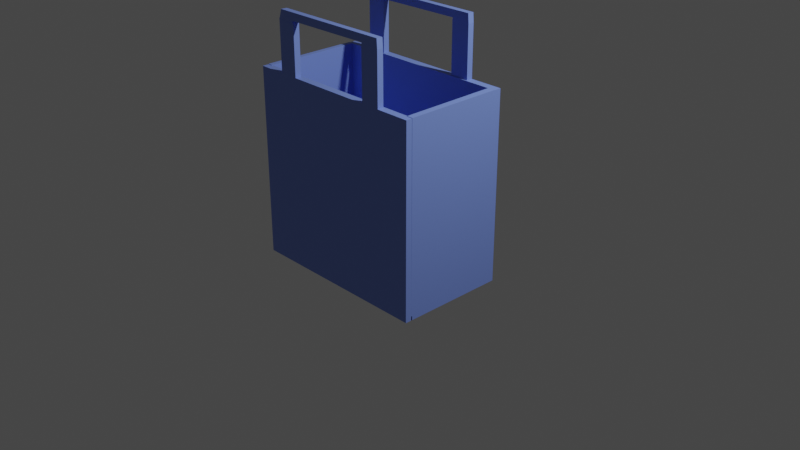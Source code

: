 # Source: bag.blend  (saved by Blender 2.80.75; exported with 4.5.12 LTS)
import bpy
from mathutils import Matrix  # noqa: F401  (used for matrix-valued properties, if any)

bpy.ops.wm.read_factory_settings(use_empty=True)
scene = bpy.context.scene
scene.name = 'Scene'

# ---- collections
col_collection = bpy.data.collections.new('Collection'); scene.collection.children.link(col_collection)

# ---- materials (node trees are filled in below, after node groups)
mat_material_001 = bpy.data.materials.new('Material.001')
mat_material_001.use_transparent_shadow = False

# ---- material node trees
mat_material_001.use_nodes = True; mat_material_001.node_tree.nodes.clear()
_N = mat_material_001.node_tree.nodes; _L = mat_material_001.node_tree.links
n0 = _N.new('ShaderNodeOutputMaterial'); n0.name = 'Material Output'; n0.location = (300, 300)
n1 = _N.new('ShaderNodeBsdfPrincipled'); n1.name = 'Principled BSDF'; n1.location = (10, 300)
n1.distribution = 'GGX'
n1.subsurface_method = 'BURLEY'
n1.inputs[0].default_value = (0.1972, 0.2968, 0.8, 1.0)
n1.inputs[3].default_value = 1.45
n1.inputs[27].default_value = (0.0, 0.0, 0.0, 1.0)
n1.inputs[28].default_value = 1.0
_L.new(n1.outputs[0], n0.inputs[0])
n0.is_active_output = True

# ---- world
world_world = bpy.data.worlds.new('World'); scene.world = world_world
world_world.use_nodes = True; world_world.node_tree.nodes.clear()
_N = world_world.node_tree.nodes; _L = world_world.node_tree.links
n0 = _N.new('ShaderNodeOutputWorld'); n0.name = 'World Output'; n0.location = (300, 300)
n1 = _N.new('ShaderNodeBackground'); n1.name = 'Background'; n1.location = (10, 300)
n1.inputs[0].default_value = (0.05088, 0.05088, 0.05088, 1.0)
_L.new(n1.outputs[0], n0.inputs[0])
n0.is_active_output = True
world_world.color = (0.05088, 0.05088, 0.05088)
world_world.use_sun_shadow = False
world_world.sun_shadow_jitter_overblur = 0.0

# ---- cameras
cam_camera = bpy.data.cameras.new('Camera')
cam_camera.clip_end = 100.0
cam_camera.ortho_scale = 7.314

# ---- lights
light_light = bpy.data.lights.new('Light', 'POINT')
light_light.transmission_factor = 0.0
light_light.energy = 1000.0
light_light.shadow_soft_size = 0.1
light_light.shadow_maximum_resolution = 0.006
light_light.use_absolute_resolution = True

# ---- meshes
me_cube_002 = bpy.data.meshes.new('Cube.002')
me_cube_002.from_pydata([(-1.0, -1.0, -1.0), (-1.0, -1.0, 1.0), (-1.0, 1.0, -1.0), (-1.0, 1.0, 1.0), (1.0, -1.0, -1.0), (1.0, -1.0, 1.0), (1.0, 1.0, -1.0), (1.0, 1.0, 1.0), (-1.0, 26.87, -1.0), (-1.0, 26.87, 1.0), (-1.0, 28.87, -1.0), (-1.0, 28.87, 1.0), (1.0, 26.87, -1.0), (1.0, 26.87, 1.0), (1.0, 28.87, -1.0), (1.0, 28.87, 1.0), (1.0, 26.87, -0.9565), (-1.0, 26.87, -0.9544), (1.0, 0.6959, -0.9565), (1.0, 0.6959, -1.0), (-1.0, 0.6959, -1.0), (-1.0, 0.6959, -0.9544), (-0.9551, 26.87, -0.9544), (-0.9462, 0.6959, -0.9544), (-0.9979, 26.87, 1.005), (-0.9979, 0.6959, 1.005), (-0.953, 26.87, 1.004), (-0.9441, 0.6959, 1.004), (0.9243, 26.87, -0.9564), (0.934, 0.6959, -0.9564), (0.9264, 26.87, 1.004), (1.002, 26.87, 1.004), (0.9361, 0.6959, 1.004), (1.002, 0.6959, 1.004), (-0.7018, 27.29, 0.7915), (-0.7018, 27.29, 1.536), (-0.7018, 28.97, 0.7915), (-0.7018, 28.97, 1.536), (-0.4982, 27.29, 0.7915), (-0.4982, 27.29, 1.536), (-0.4982, 28.97, 0.7915), (-0.4982, 28.97, 1.536), (0.436, 27.29, 0.7915), (0.436, 27.29, 1.536), (0.436, 28.97, 0.7915), (0.436, 28.97, 1.536), (0.6396, 27.29, 0.7915), (0.6396, 27.29, 1.536), (0.6396, 28.97, 0.7915), (0.6396, 28.97, 1.536), (0.4435, 27.25, 1.556), (0.4438, 28.93, 1.553), (0.632, 29.0, 1.631), (0.6317, 27.32, 1.634), (-0.4924, 27.07, 1.548), (-0.4921, 28.94, 1.536), (-0.6624, 28.82, 1.623), (-0.6628, 27.14, 1.626), (-0.5082, 26.96, 1.527), (-0.5041, 28.6, 1.54), (-0.7016, 29.03, 1.537), (-0.6952, 27.26, 1.535), (-0.7018, -0.9961, 0.7915), (-0.7018, -0.9961, 1.536), (-0.7018, 0.6831, 0.7915), (-0.7018, 0.6831, 1.536), (-0.4982, -0.9961, 0.7915), (-0.4982, -0.9961, 1.536), (-0.4982, 0.6831, 0.7915), (-0.4982, 0.6831, 1.536), (0.436, -0.9961, 0.7915), (0.436, -0.9961, 1.536), (0.436, 0.6831, 0.7915), (0.436, 0.6831, 1.536), (0.6396, -0.9961, 0.7915), (0.6396, -0.9961, 1.536), (0.6396, 0.6831, 0.7915), (0.6396, 0.6831, 1.536), (0.4435, -1.028, 1.556), (0.4438, 0.6491, 1.553), (0.632, 0.7154, 1.631), (0.6317, -0.9621, 1.634), (-0.4924, -1.207, 1.548), (-0.4921, 0.6561, 1.536), (-0.6624, 0.5364, 1.623), (-0.6628, -1.141, 1.626), (-0.5082, -1.321, 1.527), (-0.5041, 0.3226, 1.54), (-0.7016, 0.7496, 1.537), (-0.6952, -1.023, 1.535)], [], [(0, 1, 3, 2), (2, 3, 7, 6), (6, 7, 5, 4), (4, 5, 1, 0), (2, 6, 4, 0), (7, 3, 1, 5), (8, 17, 9, 11, 10), (10, 11, 15, 14), (14, 15, 13, 16, 12), (12, 16, 18, 19), (10, 14, 12, 8), (15, 11, 9, 13), (19, 18, 29, 23, 21, 20), (17, 22, 28, 16, 13, 9), (29, 18, 33, 32), (8, 12, 19, 20), (17, 8, 20, 21), (27, 26, 24, 25), (23, 22, 26, 27), (22, 17, 24, 26), (17, 21, 25, 24), (21, 23, 27, 25), (31, 30, 32, 33), (29, 28, 22, 23), (16, 28, 30, 31), (28, 29, 32, 30), (18, 16, 31, 33), (34, 35, 37, 36), (36, 37, 41, 40), (40, 41, 39, 38), (38, 39, 35, 34), (36, 40, 38, 34), (41, 37, 35, 39), (42, 43, 45, 44), (44, 45, 49, 48), (48, 49, 47, 46), (46, 47, 43, 42), (44, 48, 46, 42), (47, 49, 52, 53), (50, 53, 57, 54), (45, 43, 50, 51), (43, 47, 53, 50), (49, 45, 51, 52), (54, 57, 61, 58), (52, 51, 55, 56), (53, 52, 56, 57), (51, 50, 54, 55), (60, 59, 58, 61), (56, 55, 59, 60), (57, 56, 60, 61), (55, 54, 58, 59), (62, 63, 65, 64), (64, 65, 69, 68), (68, 69, 67, 66), (66, 67, 63, 62), (64, 68, 66, 62), (69, 65, 63, 67), (70, 71, 73, 72), (72, 73, 77, 76), (76, 77, 75, 74), (74, 75, 71, 70), (72, 76, 74, 70), (75, 77, 80, 81), (78, 81, 85, 82), (73, 71, 78, 79), (71, 75, 81, 78), (77, 73, 79, 80), (82, 85, 89, 86), (80, 79, 83, 84), (81, 80, 84, 85), (79, 78, 82, 83), (88, 87, 86, 89), (84, 83, 87, 88), (85, 84, 88, 89), (83, 82, 86, 87)])
_uv = me_cube_002.uv_layers.new(name='UVMap')
_uv.uv.foreach_set('vector', [0.375, 0.0, 0.625, 0.0, 0.625, 0.25, 0.375, 0.25, 0.375, 0.25, 0.625, 0.25, 0.625, 0.5, 0.375, 0.5, 0.375, 0.5, 0.625, 0.5, 0.625, 0.75, 0.375, 0.75, 0.375, 0.75, 0.625, 0.75, 0.625, 1.0, 0.375, 1.0, 0.125, 0.5, 0.375, 0.5, 0.375, 0.75, 0.125, 0.75, 0.625, 0.5, 0.875, 0.5, 0.875, 0.75, 0.625, 0.75, 0.375, 0.0, 0.3807, 0.0, 0.625, 0.0, 0.625, 0.25, 0.375, 0.25, 0.375, 0.25, 0.625, 0.25, 0.625, 0.5, 0.375, 0.5, 0.375, 0.5, 0.625, 0.5, 0.625, 0.75, 0.3804, 0.75, 0.375, 0.75, 0.375, 0.75, 0.3804, 0.75, 0.3804, 0.75, 0.375, 0.75, 0.125, 0.5, 0.375, 0.5, 0.375, 0.75, 0.125, 0.75, 0.625, 0.5, 0.875, 0.5, 0.875, 0.75, 0.625, 0.75, 0.375, 0.75, 0.3804, 0.75, 0.3804, 0.7583, 0.3807, 0.9933, 0.3807, 1.0, 0.375, 1.0, 0.3807, 1.0, 0.3807, 0.9944, 0.3804, 0.7595, 0.3804, 0.75, 0.625, 0.75, 0.625, 1.0, 0.3804, 0.7583, 0.3804, 0.75, 0.3804, 0.75, 0.3804, 0.7583, 0.125, 0.75, 0.375, 0.75, 0.375, 0.75, 0.125, 0.75, 0.3807, 0.0, 0.375, 0.0, 0.375, 0.0, 0.3807, 0.0, 0.3807, 0.9933, 0.3807, 0.9944, 0.3807, 1.0, 0.3807, 1.0, 0.3807, 0.9933, 0.3807, 0.9944, 0.3807, 0.9944, 0.3807, 0.9933, 0.3807, 0.9944, 0.3807, 1.0, 0.3807, 1.0, 0.3807, 0.9944, 0.3807, 0.0, 0.3807, 0.0, 0.3807, 0.0, 0.3807, 0.0, 0.3807, 1.0, 0.3807, 0.9933, 0.3807, 0.9933, 0.3807, 1.0, 0.3804, 0.75, 0.3804, 0.7595, 0.3804, 0.7583, 0.3804, 0.75, 0.3804, 0.7583, 0.3804, 0.7595, 0.3807, 0.9944, 0.3807, 0.9933, 0.3804, 0.75, 0.3804, 0.7595, 0.3804, 0.7595, 0.3804, 0.75, 0.3804, 0.7595, 0.3804, 0.7583, 0.3804, 0.7583, 0.3804, 0.7595, 0.3804, 0.75, 0.3804, 0.75, 0.3804, 0.75, 0.3804, 0.75, 0.375, 0.0, 0.625, 0.0, 0.625, 0.25, 0.375, 0.25, 0.375, 0.25, 0.625, 0.25, 0.625, 0.5, 0.375, 0.5, 0.375, 0.5, 0.625, 0.5, 0.625, 0.75, 0.375, 0.75, 0.375, 0.75, 0.625, 0.75, 0.625, 1.0, 0.375, 1.0, 0.125, 0.5, 0.375, 0.5, 0.375, 0.75, 0.125, 0.75, 0.625, 0.5, 0.875, 0.5, 0.875, 0.75, 0.625, 0.75, 0.375, 0.0, 0.625, 0.0, 0.625, 0.25, 0.375, 0.25, 0.375, 0.25, 0.625, 0.25, 0.625, 0.5, 0.375, 0.5, 0.375, 0.5, 0.625, 0.5, 0.625, 0.75, 0.375, 0.75, 0.375, 0.75, 0.625, 0.75, 0.625, 1.0, 0.375, 1.0, 0.125, 0.5, 0.375, 0.5, 0.375, 0.75, 0.125, 0.75, 0.625, 0.75, 0.625, 0.5, 0.625, 0.5, 0.625, 0.75, 0.625, 1.0, 0.625, 0.75, 0.625, 0.75, 0.625, 1.0, 0.625, 0.25, 0.625, 0.0, 0.625, 0.0, 0.625, 0.25, 0.625, 1.0, 0.625, 0.75, 0.625, 0.75, 0.625, 1.0, 0.625, 0.5, 0.625, 0.25, 0.625, 0.25, 0.625, 0.5, 0.625, 1.0, 0.625, 0.75, 0.625, 0.75, 0.625, 1.0, 0.625, 0.5, 0.625, 0.25, 0.625, 0.25, 0.625, 0.5, 0.625, 0.75, 0.625, 0.5, 0.625, 0.5, 0.625, 0.75, 0.625, 0.25, 0.625, 0.0, 0.625, 0.0, 0.625, 0.25, 0.625, 0.5, 0.875, 0.5, 0.875, 0.75, 0.625, 0.75, 0.625, 0.5, 0.625, 0.25, 0.625, 0.25, 0.625, 0.5, 0.625, 0.75, 0.625, 0.5, 0.625, 0.5, 0.625, 0.75, 0.625, 0.25, 0.625, 0.0, 0.625, 0.0, 0.625, 0.25, 0.375, 0.0, 0.625, 0.0, 0.625, 0.25, 0.375, 0.25, 0.375, 0.25, 0.625, 0.25, 0.625, 0.5, 0.375, 0.5, 0.375, 0.5, 0.625, 0.5, 0.625, 0.75, 0.375, 0.75, 0.375, 0.75, 0.625, 0.75, 0.625, 1.0, 0.375, 1.0, 0.125, 0.5, 0.375, 0.5, 0.375, 0.75, 0.125, 0.75, 0.625, 0.5, 0.875, 0.5, 0.875, 0.75, 0.625, 0.75, 0.375, 0.0, 0.625, 0.0, 0.625, 0.25, 0.375, 0.25, 0.375, 0.25, 0.625, 0.25, 0.625, 0.5, 0.375, 0.5, 0.375, 0.5, 0.625, 0.5, 0.625, 0.75, 0.375, 0.75, 0.375, 0.75, 0.625, 0.75, 0.625, 1.0, 0.375, 1.0, 0.125, 0.5, 0.375, 0.5, 0.375, 0.75, 0.125, 0.75, 0.625, 0.75, 0.625, 0.5, 0.625, 0.5, 0.625, 0.75, 0.625, 1.0, 0.625, 0.75, 0.625, 0.75, 0.625, 1.0, 0.625, 0.25, 0.625, 0.0, 0.625, 0.0, 0.625, 0.25, 0.625, 1.0, 0.625, 0.75, 0.625, 0.75, 0.625, 1.0, 0.625, 0.5, 0.625, 0.25, 0.625, 0.25, 0.625, 0.5, 0.625, 1.0, 0.625, 0.75, 0.625, 0.75, 0.625, 1.0, 0.625, 0.5, 0.625, 0.25, 0.625, 0.25, 0.625, 0.5, 0.625, 0.75, 0.625, 0.5, 0.625, 0.5, 0.625, 0.75, 0.625, 0.25, 0.625, 0.0, 0.625, 0.0, 0.625, 0.25, 0.625, 0.5, 0.875, 0.5, 0.875, 0.75, 0.625, 0.75, 0.625, 0.5, 0.625, 0.25, 0.625, 0.25, 0.625, 0.5, 0.625, 0.75, 0.625, 0.5, 0.625, 0.5, 0.625, 0.75, 0.625, 0.25, 0.625, 0.0, 0.625, 0.0, 0.625, 0.25])
me_cube_002.materials.append(mat_material_001)
me_cube_002.use_remesh_preserve_volume = False
me_cube_002.use_remesh_preserve_attributes = False
me_cube_002.use_mirror_vertex_groups = False
me_cube_002.update()

# ---- objects
ob_light = bpy.data.objects.new('Light', light_light)
ob_camera = bpy.data.objects.new('Camera', cam_camera)
ob_cube_001 = bpy.data.objects.new('Cube.001', me_cube_002)

# ---- transforms, parenting, visibility, modifiers, constraints
ob_light.location = (4.076, 1.005, 5.904)
ob_light.rotation_euler = (0.6503, 0.05522, 1.866)
ob_light.lock_rotations_4d = False
ob_light.empty_display_type = 'ARROWS'
ob_light.color = (0.0, 0.0, 0.0, 0.0)
ob_light.lineart.crease_threshold = 0.0
ob_camera.location = (7.359, -6.926, 4.958)
ob_camera.rotation_euler = (1.109, 0.0, 0.8149)
ob_camera.lock_rotations_4d = False
ob_camera.empty_display_type = 'ARROWS'
ob_camera.color = (0.0, 0.0, 0.0, 0.0)
ob_camera.display_type = 'WIRE'
ob_camera.lineart.crease_threshold = 0.0
ob_cube_001.location = (0.0, -0.817, 0.5691)
ob_cube_001.scale = (1.0, 0.03952, 1.0)
ob_cube_001.lineart.crease_threshold = 0.0

# ---- collection membership
col_collection.objects.link(ob_light)
col_collection.objects.link(ob_camera)
col_collection.objects.link(ob_cube_001)

# ---- scene / render settings (as saved in the file)
scene.camera = ob_camera
scene.frame_start = 1; scene.frame_end = 250; scene.frame_set(20)
scene.render.engine = 'BLENDER_EEVEE_NEXT'
scene.cycles.use_denoising = False
scene.cycles.samples = 128
scene.cycles.sampling_pattern = 'TABULATED_SOBOL'
scene.cycles.use_adaptive_sampling = False
scene.cycles.use_light_tree = False
scene.view_settings.view_transform = 'Filmic'
bpy.context.view_layer.update()
